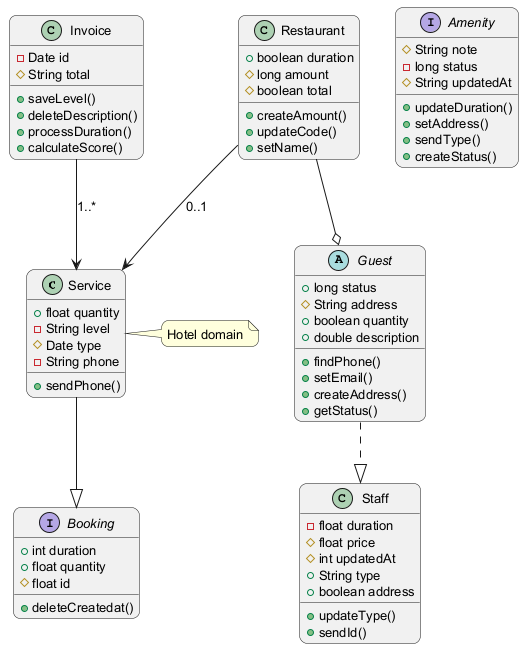

The diagram above was rendered by PlantUML. Its source (embedded in the PNG):
@startuml
skinparam backgroundColor #FFFFFF
skinparam roundCorner 15
skinparam defaultFontSize 13
class Service {
  +float quantity
  -String level
  #Date type
  -String phone
  +sendPhone()
}
interface Booking {
  +int duration
  +float quantity
  #float id
  +deleteCreatedat()
}
class Invoice {
  -Date id
  #String total
  +saveLevel()
  +deleteDescription()
  +processDuration()
  +calculateScore()
}
abstract class Guest {
  +long status
  #String address
  +boolean quantity
  +double description
  +findPhone()
  +setEmail()
  +createAddress()
  +getStatus()
}
interface Amenity {
  #String note
  -long status
  #String updatedAt
  +updateDuration()
  +setAddress()
  +sendType()
  +createStatus()
}
class Restaurant {
  +boolean duration
  #long amount
  #boolean total
  +createAmount()
  +updateCode()
  +setName()
}
class Staff {
  -float duration
  #float price
  #int updatedAt
  +String type
  +boolean address
  +updateType()
  +sendId()
}
Service --|> Booking
Restaurant --> Service : "0..1"
Restaurant --o Guest
Invoice --> Service : "1..*"
Guest ..|> Staff
note right of Service : Hotel domain
@enduml